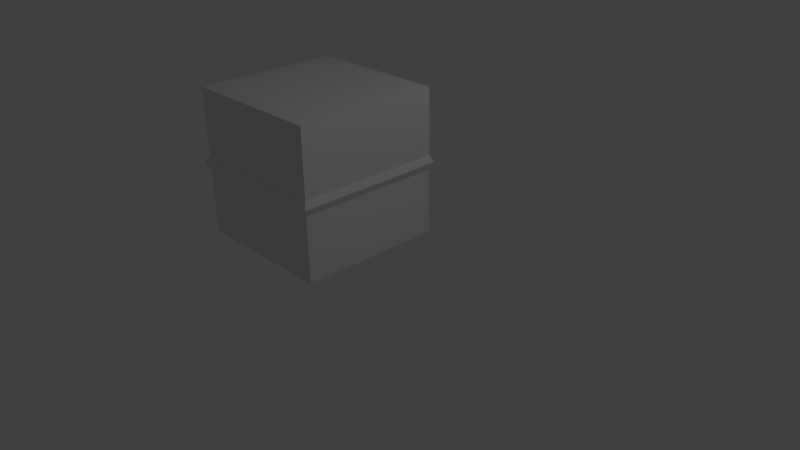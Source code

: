 # Source: AnimatedCube.blend  (saved by Blender 2.65.0; exported with 4.5.12 LTS)
import bpy
from mathutils import Matrix  # noqa: F401  (used for matrix-valued properties, if any)

bpy.ops.wm.read_factory_settings(use_empty=True)
scene = bpy.context.scene
scene.name = 'Scene'

# ---- collections
col_collection_1 = bpy.data.collections.new('Collection 1'); scene.collection.children.link(col_collection_1)

# ---- world
world_world = bpy.data.worlds.new('World'); scene.world = world_world
world_world.color = (0.05088, 0.05088, 0.05088)
world_world.use_sun_shadow = False
world_world.sun_shadow_jitter_overblur = 0.0
world_world.cycles.sampling_method = 'MANUAL'
world_world.cycles.sample_map_resolution = 256

# ---- cameras
cam_camera = bpy.data.cameras.new('Camera')
cam_camera.clip_end = 100.0
cam_camera.lens = 35.0
cam_camera.sensor_width = 32.0
cam_camera.sensor_height = 18.0
cam_camera.ortho_scale = 7.314
cam_camera.dof.focus_distance = 0.0
cam_camera.dof.aperture_fstop = 128.0

# ---- lights
light_lamp = bpy.data.lights.new('Lamp', 'POINT')
light_lamp.transmission_factor = 0.0
light_lamp.cutoff_distance = 30.0
light_lamp.energy = 100.0
light_lamp.shadow_buffer_clip_start = 1.001
light_lamp.shadow_soft_size = 0.1
light_lamp.shadow_maximum_resolution = 0.006
light_lamp.use_absolute_resolution = True
light_lamp.cycles.use_multiple_importance_sampling = False

# ---- meshes
me_cube_002 = bpy.data.meshes.new('Cube.002')
me_cube_002.from_pydata([(-1.0, -1.0, -1.0), (-1.0, 1.0, -1.0), (1.0, 1.0, -1.0), (1.0, -1.0, -1.0), (-1.0, -1.0, 1.0), (-1.0, 1.0, 1.0), (1.0, 1.0, 1.0), (1.0, -1.0, 1.0), (-1.05, 1.05, 0.0), (-1.05, -1.05, 0.0), (1.05, 1.05, 0.0), (1.05, -1.05, 0.0), (-1.0, 1.0, -0.106), (1.0, 1.0, -0.106), (1.0, -1.0, -0.106), (-1.0, -1.0, -0.106), (1.0, -1.0, 0.09456), (1.0, 1.0, 0.09456), (-1.0, 1.0, 0.09456), (-1.0, -1.0, 0.09456)], [], [(15, 12, 1, 0), (12, 13, 2, 1), (13, 14, 3, 2), (14, 15, 0, 3), (0, 1, 2, 3), (7, 6, 5, 4), (19, 18, 8, 9), (18, 17, 10, 8), (17, 16, 11, 10), (16, 19, 9, 11), (7, 4, 19, 16), (11, 9, 15, 14), (5, 6, 17, 18), (8, 10, 13, 12), (6, 7, 16, 17), (4, 5, 18, 19), (9, 8, 12, 15), (10, 11, 14, 13)])
me_cube_002.use_remesh_preserve_volume = False
me_cube_002.use_remesh_preserve_attributes = False
me_cube_002.use_mirror_vertex_groups = False
me_cube_002.update()
arm_armature = bpy.data.armatures.new('Armature')  # bones are not reproduced

# ---- objects
ob_armature = bpy.data.objects.new('Armature', arm_armature)
ob_cube = bpy.data.objects.new('Cube', me_cube_002)
ob_lamp = bpy.data.objects.new('Lamp', light_lamp)
ob_camera = bpy.data.objects.new('Camera', cam_camera)

# ---- transforms, parenting, visibility, modifiers, constraints
ob_armature.location = (-0.888, -0.1107, 1.054)
ob_armature.show_in_front = True
ob_armature.lineart.crease_threshold = 0.0
ob_cube.location = (-0.888, -0.1107, 1.054)
ob_cube.lineart.crease_threshold = 0.0
ob_lamp.location = (4.076, 1.005, 5.904)
ob_lamp.rotation_euler = (0.6503, 0.05522, 1.866)
ob_lamp.lock_rotations_4d = False
ob_lamp.empty_display_type = 'ARROWS'
ob_lamp.color = (0.0, 0.0, 0.0, 0.0)
ob_lamp.lineart.crease_threshold = 0.0
ob_camera.location = (7.481, -6.508, 5.344)
ob_camera.rotation_euler = (1.109, 0.01082, 0.8149)
ob_camera.lock_rotations_4d = False
ob_camera.empty_display_type = 'ARROWS'
ob_camera.color = (0.0, 0.0, 0.0, 0.0)
ob_camera.display_type = 'WIRE'
ob_camera.lineart.crease_threshold = 0.0

# ---- collection membership
col_collection_1.objects.link(ob_armature)
col_collection_1.objects.link(ob_cube)
col_collection_1.objects.link(ob_lamp)
col_collection_1.objects.link(ob_camera)

# ---- scene / render settings (as saved in the file)
scene.camera = ob_camera
scene.frame_start = 1; scene.frame_end = 250; scene.frame_set(1)
scene.render.engine = 'BLENDER_EEVEE_NEXT'
scene.render.image_settings.color_mode = 'RGB'
scene.render.image_settings.compression = 90
scene.render.resolution_percentage = 50
scene.render.dither_intensity = 0.0
scene.render.bake_margin = 2
scene.render.bake_bias = 0.0
scene.cycles.use_denoising = False
scene.cycles.samples = 10
scene.cycles.sampling_pattern = 'TABULATED_SOBOL'
scene.cycles.light_sampling_threshold = 0.0
scene.cycles.use_adaptive_sampling = False
scene.cycles.use_light_tree = False
scene.cycles.blur_glossy = 0.0
scene.cycles.volume_bounces = 1
scene.cycles.pixel_filter_type = 'GAUSSIAN'
scene.cycles.sample_clamp_indirect = 0.0
scene.view_settings.view_transform = 'Standard'
bpy.context.view_layer.update()
